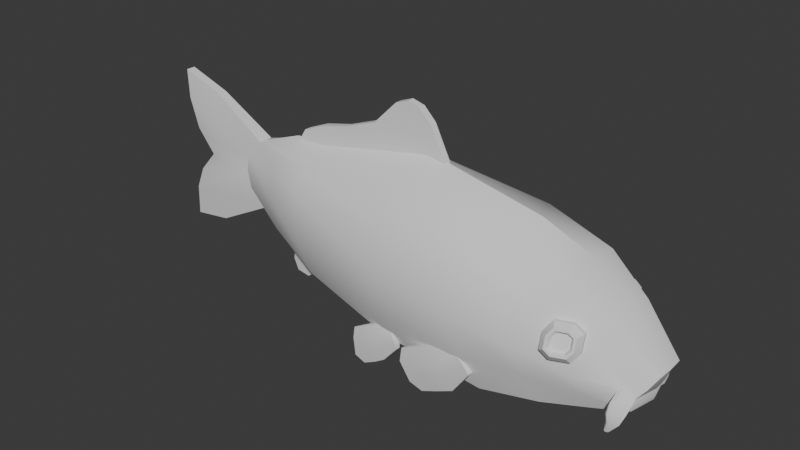 # Source: fish_v1.blend  (saved by Blender 5.0.118; exported with 4.5.12 LTS)
import bpy
from mathutils import Matrix  # noqa: F401  (used for matrix-valued properties, if any)

bpy.ops.wm.read_factory_settings(use_empty=True)
scene = bpy.context.scene
scene.name = 'Scene'

# ---- collections
col_collection = bpy.data.collections.new('Collection'); scene.collection.children.link(col_collection)

# ---- node groups
ng_smooth_by_angle = bpy.data.node_groups.new('Smooth by Angle', 'GeometryNodeTree')
_s = ng_smooth_by_angle.interface.new_socket(name='Mesh', in_out='OUTPUT', socket_type='NodeSocketGeometry')
_s = ng_smooth_by_angle.interface.new_socket(name='Mesh', in_out='INPUT', socket_type='NodeSocketGeometry')
_s = ng_smooth_by_angle.interface.new_socket(name='Angle', in_out='INPUT', socket_type='NodeSocketFloat')
_s.subtype = 'ANGLE'
_s.default_value = 0.5236
_s.min_value = 0.0
_s.max_value = 3.142
_s.description = 'Maximum face angle for smooth edges'
_s = ng_smooth_by_angle.interface.new_socket(name='Ignore Sharpness', in_out='INPUT', socket_type='NodeSocketBool')
_s.force_non_field = True
ng_smooth_by_angle.is_modifier = True
_N = ng_smooth_by_angle.nodes; _L = ng_smooth_by_angle.links
n0 = _N.new('GeometryNodeSetShadeSmooth'); n0.name = 'Set Shade Smooth'; n0.location = (120, -80)
n0.domain = 'EDGE'
n1 = _N.new('GeometryNodeSetShadeSmooth'); n1.name = 'Set Shade Smooth.001'; n1.location = (300, -80)
n2 = _N.new('NodeGroupOutput'); n2.name = 'Group Output'; n2.location = (480, -80)
n3 = _N.new('GeometryNodeInputMeshEdgeAngle'); n3.name = 'Edge Angle'; n3.location = (-440, -240)
n4 = _N.new('NodeGroupInput'); n4.name = 'Group Input'; n4.location = (-80, -80)
n5 = _N.new('GeometryNodeInputEdgeSmooth'); n5.name = 'Is Edge Smooth'; n5.location = (-260, -120)
n6 = _N.new('GeometryNodeInputShadeSmooth'); n6.name = 'Is Shade Smooth'; n6.location = (-440, -397)
n7 = _N.new('FunctionNodeCompare'); n7.name = 'Compare'; n7.location = (-260, -260)
n7.operation = 'LESS_EQUAL'
n7.inputs[6].default_value = (0.0, 0.0, 0.0, 0.0)
n7.inputs[7].default_value = (0.0, 0.0, 0.0, 0.0)
n8 = _N.new('FunctionNodeBooleanMath'); n8.name = 'Boolean Math.001'; n8.location = (-80, -260)
n9 = _N.new('NodeGroupInput'); n9.name = 'Group Input.001'; n9.location = (-440, -329)
n10 = _N.new('NodeGroupInput'); n10.name = 'Group Input.002'; n10.location = (-259, -189)
n11 = _N.new('FunctionNodeBooleanMath'); n11.name = 'Boolean Math'; n11.location = (-80, -149)
n11.operation = 'OR'
n12 = _N.new('FunctionNodeBooleanMath'); n12.name = 'Boolean Math.002'; n12.location = (-260, -380)
n12.operation = 'OR'
n13 = _N.new('NodeGroupInput'); n13.name = 'Group Input.003'; n13.location = (-440, -460)
_L.new(n3.outputs[0], n7.inputs[0])
_L.new(n1.outputs[0], n2.inputs[0])
_L.new(n9.outputs[1], n7.inputs[1])
_L.new(n7.outputs[0], n8.inputs[0])
_L.new(n4.outputs[0], n0.inputs[0])
_L.new(n0.outputs[0], n1.inputs[0])
_L.new(n8.outputs[0], n0.inputs[2])
_L.new(n10.outputs[2], n11.inputs[1])
_L.new(n5.outputs[0], n11.inputs[0])
_L.new(n11.outputs[0], n0.inputs[1])
_L.new(n13.outputs[2], n12.inputs[1])
_L.new(n6.outputs[0], n12.inputs[0])
_L.new(n12.outputs[0], n8.inputs[1])
n2.is_active_output = True

# ---- world
world_world = bpy.data.worlds.new('World'); scene.world = world_world
world_world.use_nodes = True; world_world.node_tree.nodes.clear()
_N = world_world.node_tree.nodes; _L = world_world.node_tree.links
n0 = _N.new('ShaderNodeOutputWorld'); n0.name = 'World Output'; n0.location = (200, 100)
n1 = _N.new('ShaderNodeBackground'); n1.name = 'Background'; n1.location = (-200, 100)
n1.inputs[0].default_value = (0.05088, 0.05088, 0.05088, 1.0)
_L.new(n1.outputs[0], n0.inputs[0])
n0.is_active_output = True
world_world.color = (0.05088, 0.05088, 0.05088)
world_world.sun_shadow_jitter_overblur = 0.0

# ---- meshes
me_cube_001 = bpy.data.meshes.new('Cube.001')
me_cube_001.from_pydata([(-1.545, -0.03091, -0.04452), (-1.552, -0.03091, 0.2454), (-1.424, -0.08788, -0.07946), (-1.387, -0.09597, 0.2673), (-1.184, -0.1381, -0.1788), (-1.216, -0.1118, 0.2605), (-0.7636, -0.1891, -0.2673), (-0.7763, -0.157, 0.3383), (-0.3144, -0.205, -0.2967), (-0.3137, -0.1836, 0.2756), (-1.638, -0.03091, 0.09729), (-1.42, -0.129, 0.08735), (-1.212, -0.1907, 0.07097), (-0.7432, -0.2848, 0.03003), (-0.3967, -0.2923, 0.002544), (-1.981, -0.01931, -0.2083), (-1.982, -0.01931, 0.4547), (-1.857, -0.01931, 0.1056), (-1.748, -0.04723, 0.1015), (-1.812, -0.01931, -0.1849), (-1.794, -0.01931, 0.3916), (-1.978, -0.01931, 0.3317), (-1.836, -0.03849, 0.2732), (-1.841, -0.03849, -0.0535), (-1.976, -0.01931, -0.07939), (0.2204, -0.1089, -0.197), (0.2881, -0.06273, -0.05848), (0.2236, -0.1074, -0.1353), (-0.1866, -0.2639, -0.02765), (-0.03274, -0.1419, 0.2127), (-0.09694, -0.1596, -0.2776), (0.04584, -0.203, -0.09071), (0.08182, -0.1197, -0.2409), (0.1363, -0.1002, 0.09942), (-1.552, 0.0, 0.2454), (-1.401, 0.0, -0.1088), (-1.545, 0.0, -0.04452), (-1.362, 0.0, 0.3152), (-1.169, 0.0, -0.2081), (-1.207, 0.0, 0.3272), (-0.6984, 0.0, -0.2966), (-0.7148, 0.0, 0.4255), (-0.2311, 0.0, -0.3261), (-0.2235, 0.0, 0.3248), (-1.978, 0.0, 0.3317), (-1.982, 0.0, 0.4547), (-1.976, 0.0, -0.07939), (-1.857, 0.0, 0.1056), (-1.812, 0.0, -0.1849), (-1.794, 0.0, 0.3916), (-1.981, 0.0, -0.2083), (0.2475, 0.0, -0.1538), (0.2444, 0.0, -0.197), (0.2906, 0.0, -0.05848), (-0.02159, 0.0, 0.2429), (0.08447, 0.0, -0.2702), (0.1424, 0.0, 0.1296), (-0.08818, 0.0, -0.3069), (-1.622, -0.0351, 0.1717), (-1.404, -0.1165, 0.1782), (-1.221, -0.1791, 0.18), (-0.7632, -0.256, 0.2091), (-0.3497, -0.2658, 0.154), (-1.759, -0.05151, 0.174), (-1.934, -0.02234, 0.2063), (0.2369, -0.1032, -0.1201), (-0.1084, -0.2068, 0.09367), (0.1932, -0.1258, -0.1052), (-1.935, 0.0, 0.2057), (0.2728, 0.0, -0.1081), (-1.423, -0.1124, 0.0031), (-1.203, -0.183, -0.05877), (-0.7558, -0.2558, -0.1242), (-0.3545, -0.2676, -0.1529), (-1.618, -0.03509, 0.02602), (-1.932, -0.02234, 0.0184), (-1.764, -0.05151, 0.02988), (0.213, -0.114, -0.1504), (-0.141, -0.2157, -0.154), (0.1694, -0.1305, -0.1389), (-1.934, 0.0, 0.01908), (0.2501, 0.0, -0.1757), (0.2592, -0.08831, -0.1068), (0.2235, -0.1089, -0.1538), (0.06489, -0.1652, -0.1673), (0.1761, -0.1349, -0.1214), (0.09285, -0.1554, 0.005343), (0.225, -0.1116, -0.1764), (0.1557, -0.1586, -0.2737), (0.1666, -0.1513, -0.2762), (0.17, -0.1533, -0.2791), (0.1547, -0.1556, -0.2705), (0.1605, -0.1605, -0.2766), (0.1632, -0.1491, -0.2741), (0.2044, -0.1317, -0.1833), (0.1959, -0.1463, -0.2043), (0.1843, -0.1508, -0.2368), (0.1948, -0.1526, -0.2347), (0.2076, -0.144, -0.1986), (0.217, -0.1279, -0.1672), (0.1883, -0.1556, -0.1384), (0.1839, -0.169, -0.188), (0.1826, -0.1696, -0.2309), (0.1679, -0.1691, -0.2325), (0.1661, -0.1735, -0.194), (0.1688, -0.1622, -0.1555), (0.2062, -0.1543, -0.2346), (0.2218, -0.1436, -0.1933), (0.2325, -0.1263, -0.152), (0.1599, -0.1539, -0.1716), (0.1577, -0.1656, -0.1995), (0.1614, -0.1641, -0.2307)], [], [(59, 58, 1, 3), (70, 71, 4, 2), (71, 72, 6, 4), (72, 73, 8, 6), (61, 62, 14, 13), (60, 61, 13, 12), (59, 60, 12, 11), (70, 74, 10, 11), (19, 15, 24, 23), (63, 64, 21, 22), (58, 63, 22, 1), (0, 19, 23), (22, 20, 1), (21, 16, 20, 22), (75, 17, 18, 76), (76, 18, 10, 74), (103, 102, 92, 88), (84, 87, 25, 32), (73, 78, 30, 8), (62, 66, 28, 14), (78, 84, 32, 30), (66, 86, 31, 28), (9, 7, 41, 43), (2, 4, 38, 35), (8, 30, 57, 42), (87, 83, 51, 81), (15, 19, 48, 50), (5, 3, 37, 39), (82, 26, 53, 69), (1, 20, 49, 34), (16, 21, 44, 45), (24, 15, 50, 46), (4, 6, 40, 38), (75, 24, 46, 80), (29, 9, 43, 54), (7, 5, 39, 41), (30, 32, 55, 57), (0, 2, 35, 36), (32, 25, 52, 55), (64, 17, 47, 68), (26, 33, 56, 53), (19, 0, 36, 48), (3, 1, 34, 37), (6, 8, 42, 40), (20, 16, 45, 49), (33, 29, 54, 56), (21, 64, 68, 44), (83, 82, 69, 51), (29, 33, 86, 66), (9, 29, 66, 62), (33, 26, 82, 86), (10, 18, 63, 58), (18, 17, 64, 63), (3, 5, 60, 59), (5, 7, 61, 60), (7, 9, 62, 61), (11, 10, 58, 59), (17, 75, 80, 47), (25, 87, 81, 52), (28, 31, 84, 78), (14, 28, 78, 73), (97, 96, 93, 89), (23, 76, 74, 0), (24, 75, 76, 23), (2, 0, 74, 70), (13, 14, 73, 72), (12, 13, 72, 71), (11, 12, 71, 70), (27, 65, 82, 83), (85, 79, 84, 31), (67, 85, 31, 86), (65, 67, 86, 82), (77, 27, 83, 87), (79, 77, 87, 84), (92, 90, 89, 88), (88, 89, 93, 91), (106, 97, 89, 90), (96, 111, 91, 93), (102, 106, 90, 92), (111, 103, 88, 91), (79, 85, 105, 109), (109, 105, 104, 110), (110, 104, 103, 111), (67, 65, 108, 100), (100, 108, 107, 101), (101, 107, 106, 102), (77, 79, 109, 94), (94, 109, 110, 95), (95, 110, 111, 96), (65, 27, 99, 108), (108, 99, 98, 107), (107, 98, 97, 106), (27, 77, 94, 99), (99, 94, 95, 98), (98, 95, 96, 97), (85, 67, 100, 105), (105, 100, 101, 104), (104, 101, 102, 103)])
me_cube_001.polygons.foreach_set('use_smooth', [True] * 98)
_uv = me_cube_001.uv_layers.new(name='UVMap')
_uv.uv.foreach_set('vector', [0.5625, 0.75, 0.5625, 1.0, 0.625, 1.0, 0.625, 0.75, 0.4375, 0.75, 0.4375, 0.75, 0.375, 0.75, 0.375, 0.75, 0.4375, 0.75, 0.4375, 0.75, 0.375, 0.75, 0.375, 0.75, 0.4375, 0.75, 0.4375, 0.75, 0.375, 0.75, 0.375, 0.75, 0.5625, 0.75, 0.5625, 0.75, 0.5, 0.75, 0.5, 0.75, 0.5625, 0.75, 0.5625, 0.75, 0.5, 0.75, 0.5, 0.75, 0.5625, 0.75, 0.5625, 0.75, 0.5, 0.75, 0.5, 0.75, 0.4375, 0.75, 0.4375, 1.0, 0.5, 1.0, 0.5, 0.75, 0.375, 1.0, 0.375, 1.0, 0.4375, 1.0, 0.4375, 1.0, 0.5312, 1.0, 0.5312, 1.0, 0.5625, 1.0, 0.5625, 1.0, 0.5625, 1.0, 0.5312, 1.0, 0.5625, 1.0, 0.625, 1.0, 0.375, 1.0, 0.375, 1.0, 0.4375, 1.0, 0.5625, 1.0, 0.625, 1.0, 0.625, 1.0, 0.5625, 1.0, 0.625, 1.0, 0.625, 1.0, 0.5625, 1.0, 0.4688, 1.0, 0.5, 1.0, 0.5, 1.0, 0.4688, 1.0, 0.4688, 1.0, 0.5, 1.0, 0.5, 1.0, 0.4375, 1.0, 0.5194, 0.75, 0.5326, 0.75, 0.5326, 0.75, 0.5194, 0.75, 0.4375, 0.75, 0.4375, 0.75, 0.375, 0.75, 0.375, 0.75, 0.4375, 0.75, 0.4375, 0.75, 0.375, 0.75, 0.375, 0.75, 0.5625, 0.75, 0.5625, 0.75, 0.5, 0.75, 0.5, 0.75, 0.4375, 0.75, 0.4375, 0.75, 0.375, 0.75, 0.375, 0.75, 0.5625, 0.75, 0.5625, 0.75, 0.5, 0.75, 0.5, 0.75, 0.625, 0.75, 0.625, 0.75, 0.625, 0.75, 0.625, 0.75, 0.375, 0.75, 0.375, 0.75, 0.375, 0.75, 0.375, 0.75, 0.375, 0.75, 0.375, 0.75, 0.375, 0.75, 0.375, 0.75, 0.4375, 0.75, 0.5, 0.75, 0.5, 0.75, 0.4375, 0.75, 0.375, 1.0, 0.375, 1.0, 0.375, 1.0, 0.375, 1.0, 0.625, 0.75, 0.625, 0.75, 0.625, 0.75, 0.625, 0.75, 0.5625, 0.75, 0.625, 0.75, 0.625, 0.75, 0.5625, 0.75, 0.625, 1.0, 0.625, 1.0, 0.625, 1.0, 0.625, 1.0, 0.625, 1.0, 0.5625, 1.0, 0.5625, 1.0, 0.625, 1.0, 0.4375, 1.0, 0.375, 1.0, 0.375, 1.0, 0.4375, 1.0, 0.375, 0.75, 0.375, 0.75, 0.375, 0.75, 0.375, 0.75, 0.4688, 1.0, 0.4375, 1.0, 0.4375, 1.0, 0.4688, 1.0, 0.625, 0.75, 0.625, 0.75, 0.625, 0.75, 0.625, 0.75, 0.625, 0.75, 0.625, 0.75, 0.625, 0.75, 0.625, 0.75, 0.375, 0.75, 0.375, 0.75, 0.375, 0.75, 0.375, 0.75, 0.375, 1.0, 0.375, 0.75, 0.375, 0.75, 0.375, 1.0, 0.375, 0.75, 0.375, 0.75, 0.375, 0.75, 0.375, 0.75, 0.5312, 1.0, 0.5, 1.0, 0.5, 1.0, 0.5312, 1.0, 0.625, 0.75, 0.625, 0.75, 0.625, 0.75, 0.625, 0.75, 0.375, 1.0, 0.375, 1.0, 0.375, 1.0, 0.375, 1.0, 0.625, 0.75, 0.625, 1.0, 0.625, 1.0, 0.625, 0.75, 0.375, 0.75, 0.375, 0.75, 0.375, 0.75, 0.375, 0.75, 0.625, 1.0, 0.625, 1.0, 0.625, 1.0, 0.625, 1.0, 0.625, 0.75, 0.625, 0.75, 0.625, 0.75, 0.625, 0.75, 0.5625, 1.0, 0.5312, 1.0, 0.5312, 1.0, 0.5625, 1.0, 0.5, 0.75, 0.5625, 0.75, 0.5625, 0.75, 0.5, 0.75, 0.625, 0.75, 0.625, 0.75, 0.5625, 0.75, 0.5625, 0.75, 0.625, 0.75, 0.625, 0.75, 0.5625, 0.75, 0.5625, 0.75, 0.625, 0.75, 0.625, 0.75, 0.5625, 0.75, 0.5625, 0.75, 0.5, 1.0, 0.5, 1.0, 0.5312, 1.0, 0.5625, 1.0, 0.5, 1.0, 0.5, 1.0, 0.5312, 1.0, 0.5312, 1.0, 0.625, 0.75, 0.625, 0.75, 0.5625, 0.75, 0.5625, 0.75, 0.625, 0.75, 0.625, 0.75, 0.5625, 0.75, 0.5625, 0.75, 0.625, 0.75, 0.625, 0.75, 0.5625, 0.75, 0.5625, 0.75, 0.5, 0.75, 0.5, 1.0, 0.5625, 1.0, 0.5625, 0.75, 0.5, 1.0, 0.4688, 1.0, 0.4688, 1.0, 0.5, 1.0, 0.375, 0.75, 0.4375, 0.75, 0.4375, 0.75, 0.375, 0.75, 0.5, 0.75, 0.5, 0.75, 0.4375, 0.75, 0.4375, 0.75, 0.5, 0.75, 0.5, 0.75, 0.4375, 0.75, 0.4375, 0.75, 0.5271, 0.75, 0.4973, 0.75, 0.4973, 0.75, 0.5271, 0.75, 0.4375, 1.0, 0.4688, 1.0, 0.4375, 1.0, 0.375, 1.0, 0.4375, 1.0, 0.4688, 1.0, 0.4688, 1.0, 0.4375, 1.0, 0.375, 0.75, 0.375, 1.0, 0.4375, 1.0, 0.4375, 0.75, 0.5, 0.75, 0.5, 0.75, 0.4375, 0.75, 0.4375, 0.75, 0.5, 0.75, 0.5, 0.75, 0.4375, 0.75, 0.4375, 0.75, 0.5, 0.75, 0.5, 0.75, 0.4375, 0.75, 0.4375, 0.75, 0.5271, 0.75, 0.5441, 0.75, 0.5625, 0.75, 0.5, 0.75, 0.5194, 0.75, 0.4839, 0.75, 0.4375, 0.75, 0.5, 0.75, 0.5326, 0.75, 0.5194, 0.75, 0.5, 0.75, 0.5625, 0.75, 0.5441, 0.75, 0.5326, 0.75, 0.5625, 0.75, 0.5625, 0.75, 0.4973, 0.75, 0.5271, 0.75, 0.5, 0.75, 0.4375, 0.75, 0.4839, 0.75, 0.4973, 0.75, 0.4375, 0.75, 0.4375, 0.75, 0.5326, 0.75, 0.5441, 0.75, 0.5271, 0.75, 0.5194, 0.75, 0.5194, 0.75, 0.5271, 0.75, 0.4973, 0.75, 0.4839, 0.75, 0.5441, 0.75, 0.5271, 0.75, 0.5271, 0.75, 0.5441, 0.75, 0.4973, 0.75, 0.4839, 0.75, 0.4839, 0.75, 0.4973, 0.75, 0.5326, 0.75, 0.5441, 0.75, 0.5441, 0.75, 0.5326, 0.75, 0.4839, 0.75, 0.5194, 0.75, 0.5194, 0.75, 0.4839, 0.75, 0.4839, 0.75, 0.5194, 0.75, 0.5194, 0.75, 0.4839, 0.75, 0.4839, 0.75, 0.5194, 0.75, 0.5194, 0.75, 0.4839, 0.75, 0.4839, 0.75, 0.5194, 0.75, 0.5194, 0.75, 0.4839, 0.75, 0.5326, 0.75, 0.5441, 0.75, 0.5441, 0.75, 0.5326, 0.75, 0.5326, 0.75, 0.5441, 0.75, 0.5441, 0.75, 0.5326, 0.75, 0.5326, 0.75, 0.5441, 0.75, 0.5441, 0.75, 0.5326, 0.75, 0.4973, 0.75, 0.4839, 0.75, 0.4839, 0.75, 0.4973, 0.75, 0.4973, 0.75, 0.4839, 0.75, 0.4839, 0.75, 0.4973, 0.75, 0.4973, 0.75, 0.4839, 0.75, 0.4839, 0.75, 0.4973, 0.75, 0.5441, 0.75, 0.5271, 0.75, 0.5271, 0.75, 0.5441, 0.75, 0.5441, 0.75, 0.5271, 0.75, 0.5271, 0.75, 0.5441, 0.75, 0.5441, 0.75, 0.5271, 0.75, 0.5271, 0.75, 0.5441, 0.75, 0.5271, 0.75, 0.4973, 0.75, 0.4973, 0.75, 0.5271, 0.75, 0.5271, 0.75, 0.4973, 0.75, 0.4973, 0.75, 0.5271, 0.75, 0.5271, 0.75, 0.4973, 0.75, 0.4973, 0.75, 0.5271, 0.75, 0.5194, 0.75, 0.5326, 0.75, 0.5326, 0.75, 0.5194, 0.75, 0.5194, 0.75, 0.5326, 0.75, 0.5326, 0.75, 0.5194, 0.75, 0.5194, 0.75, 0.5326, 0.75, 0.5326, 0.75, 0.5194, 0.75])
me_cube_001.update()
me_cube_002 = bpy.data.meshes.new('Cube.002')
me_cube_002.from_pydata([(-1.309, -0.01489, 0.3592), (-0.9516, -0.01489, 0.4822), (-0.6956, -0.01489, 0.5374), (-0.6002, -0.01489, 0.3466), (-1.375, -0.01489, 0.2527), (-1.032, -0.01489, 0.2943), (-1.032, 0.0, 0.2943), (-1.375, 0.0, 0.2527), (-0.6002, 0.0, 0.3466), (-0.6956, 0.0, 0.5374), (-0.9516, 0.0, 0.4822), (-1.309, 0.0, 0.3592), (-0.8513, -0.01489, 0.5816), (-0.7467, -0.01489, 0.5883), (-0.7982, -0.01489, 0.6012), (-0.7878, -0.01489, 0.3239), (-0.8949, -0.01489, 0.3109), (-0.8413, -0.01489, 0.3174), (-0.8952, 0.0, 0.3109), (-0.7878, 0.0, 0.3239), (-0.8415, 0.0, 0.3174), (-0.7468, 0.0, 0.5884), (-0.8509, 0.0, 0.5819), (-0.7981, 0.0, 0.6013), (-1.216, -0.01489, 0.3986), (-1.093, -0.01489, 0.4277), (-1.282, -0.01489, 0.264), (-1.165, -0.01489, 0.2782), (-1.281, 0.0, 0.264), (-1.165, 0.0, 0.2782), (-1.216, 0.0, 0.3986), (-1.093, 0.0, 0.4277)], [], [(0, 4, 7, 11), (16, 12, 14, 17), (17, 14, 13, 15), (12, 22, 23, 14), (14, 23, 21, 13), (18, 16, 17, 20), (20, 17, 15, 19), (12, 1, 10, 22), (13, 2, 3, 15), (1, 12, 16, 5), (2, 13, 21, 9), (15, 3, 8, 19), (5, 16, 18, 6), (24, 30, 31, 25), (27, 5, 6, 29), (25, 1, 5, 27), (27, 29, 28, 26), (25, 27, 26, 24), (0, 24, 26, 4), (24, 0, 11, 30), (4, 26, 28, 7), (1, 25, 31, 10), (3, 2, 9, 8)])
me_cube_002.polygons.foreach_set('use_smooth', [True] * 23)
_uv = me_cube_002.uv_layers.new(name='UVMap')
_uv.uv.foreach_set('vector', [0.0, 0.0, 0.0, 0.0, 0.0, 0.0, 0.0, 0.0, 0.0, 0.0, 0.0, 0.0, 0.0, 0.0, 0.0, 0.0, 0.0, 0.0, 0.0, 0.0, 0.0, 0.0, 0.0, 0.0, 0.0, 0.0, 0.0, 0.0, 0.0, 0.0, 0.0, 0.0, 0.0, 0.0, 0.0, 0.0, 0.0, 0.0, 0.0, 0.0, 0.0, 0.0, 0.0, 0.0, 0.0, 0.0, 0.0, 0.0, 0.0, 0.0, 0.0, 0.0, 0.0, 0.0, 0.0, 0.0, 0.0, 0.0, 0.0, 0.0, 0.0, 0.0, 0.0, 0.0, 0.0, 0.0, 0.0, 0.0, 0.0, 0.0, 0.0, 0.0, 0.0, 0.0, 0.0, 0.0, 0.0, 0.0, 0.0, 0.0, 0.0, 0.0, 0.0, 0.0, 0.0, 0.0, 0.0, 0.0, 0.0, 0.0, 0.0, 0.0, 0.0, 0.0, 0.0, 0.0, 0.0, 0.0, 0.0, 0.0, 0.0, 0.0, 0.0, 0.0, 0.0, 0.0, 0.0, 0.0, 0.0, 0.0, 0.0, 0.0, 0.0, 0.0, 0.0, 0.0, 0.0, 0.0, 0.0, 0.0, 0.0, 0.0, 0.0, 0.0, 0.0, 0.0, 0.0, 0.0, 0.0, 0.0, 0.0, 0.0, 0.0, 0.0, 0.0, 0.0, 0.0, 0.0, 0.0, 0.0, 0.0, 0.0, 0.0, 0.0, 0.0, 0.0, 0.0, 0.0, 0.0, 0.0, 0.0, 0.0, 0.0, 0.0, 0.0, 0.0, 0.0, 0.0, 0.0, 0.0, 0.0, 0.0, 0.0, 0.0, 0.0, 0.0, 0.0, 0.0, 0.0, 0.0, 0.0, 0.0, 0.0, 0.0, 0.0, 0.0, 0.0, 0.0, 0.0, 0.0, 0.0, 0.0, 0.0, 0.0])
me_cube_002.update()
me_cube_003 = bpy.data.meshes.new('Cube.003')
me_cube_003.from_pydata([(-0.4619, -0.251, -0.1516), (-0.3925, -0.251, -0.1465), (-0.6345, -0.2454, -0.2435), (-0.3244, -0.2592, -0.2181), (-0.3966, -0.251, -0.3206), (-0.5376, -0.2468, -0.387), (-0.4619, -0.2307, -0.1516), (-0.3925, -0.2307, -0.1465), (-0.6345, -0.2363, -0.2435), (-0.3244, -0.2226, -0.2181), (-0.3966, -0.2307, -0.3206), (-0.5376, -0.2349, -0.387), (-0.5482, -0.251, -0.1975), (-0.4671, -0.251, -0.3538), (-0.5482, -0.2307, -0.1975), (-0.4671, -0.2307, -0.3538), (-0.6382, -0.2505, -0.2984), (-0.5911, -0.2505, -0.3677), (-0.3687, -0.2638, -0.1558), (-0.3379, -0.2678, -0.1851), (-0.4274, -0.2694, -0.2532), (-0.443, -0.269, -0.2123), (-0.3379, -0.2226, -0.1851), (-0.3687, -0.2265, -0.1558), (-0.5911, -0.2312, -0.3677), (-0.6382, -0.2312, -0.2985), (-0.443, -0.228, -0.2122), (-0.4273, -0.2277, -0.2534), (-0.5134, -0.2635, -0.3009), (-0.5331, -0.2633, -0.2624), (-0.5331, -0.2307, -0.2622), (-0.5133, -0.2306, -0.3011)], [], [(13, 4, 10, 15), (1, 0, 6, 7), (4, 3, 9, 10), (12, 2, 8, 14), (0, 12, 14, 6), (5, 13, 15, 11), (21, 18, 19, 20), (29, 21, 20, 28), (27, 22, 23, 26), (31, 27, 26, 30), (18, 23, 22, 19), (17, 24, 25, 16), (16, 29, 28, 17), (24, 31, 30, 25), (17, 5, 11, 24), (12, 29, 16, 2), (2, 16, 25, 8), (28, 13, 5, 17), (3, 19, 22, 9), (19, 3, 4, 20), (18, 1, 7, 23), (1, 18, 21, 0), (20, 4, 13, 28), (0, 21, 29, 12), (7, 6, 26, 23), (22, 27, 10, 9), (14, 8, 25, 30), (31, 24, 11, 15), (27, 31, 15, 10), (6, 14, 30, 26)])
me_cube_003.polygons.foreach_set('use_smooth', [True] * 30)
_uv = me_cube_003.uv_layers.new(name='UVMap')
_uv.uv.foreach_set('vector', [0.0, 0.0, 0.0, 0.0, 0.0, 0.0, 0.0, 0.0, 0.0, 0.0, 0.0, 0.0, 0.0, 0.0, 0.0, 0.0, 0.0, 0.0, 0.0, 0.0, 0.0, 0.0, 0.0, 0.0, 0.0, 0.0, 0.0, 0.0, 0.0, 0.0, 0.0, 0.0, 0.0, 0.0, 0.0, 0.0, 0.0, 0.0, 0.0, 0.0, 0.0, 0.0, 0.0, 0.0, 0.0, 0.0, 0.0, 0.0, 0.0, 0.0, 0.0, 0.0, 0.0, 0.0, 0.0, 0.0, 0.0, 0.0, 0.0, 0.0, 0.0, 0.0, 0.0, 0.0, 0.0, 0.0, 0.0, 0.0, 0.0, 0.0, 0.0, 0.0, 0.0, 0.0, 0.0, 0.0, 0.0, 0.0, 0.0, 0.0, 0.0, 0.0, 0.0, 0.0, 0.0, 0.0, 0.0, 0.0, 0.0, 0.0, 0.0, 0.0, 0.0, 0.0, 0.0, 0.0, 0.0, 0.0, 0.0, 0.0, 0.0, 0.0, 0.0, 0.0, 0.0, 0.0, 0.0, 0.0, 0.0, 0.0, 0.0, 0.0, 0.0, 0.0, 0.0, 0.0, 0.0, 0.0, 0.0, 0.0, 0.0, 0.0, 0.0, 0.0, 0.0, 0.0, 0.0, 0.0, 0.0, 0.0, 0.0, 0.0, 0.0, 0.0, 0.0, 0.0, 0.0, 0.0, 0.0, 0.0, 0.0, 0.0, 0.0, 0.0, 0.0, 0.0, 0.0, 0.0, 0.0, 0.0, 0.0, 0.0, 0.0, 0.0, 0.0, 0.0, 0.0, 0.0, 0.0, 0.0, 0.0, 0.0, 0.0, 0.0, 0.0, 0.0, 0.0, 0.0, 0.0, 0.0, 0.0, 0.0, 0.0, 0.0, 0.0, 0.0, 0.0, 0.0, 0.0, 0.0, 0.0, 0.0, 0.0, 0.0, 0.0, 0.0, 0.0, 0.0, 0.0, 0.0, 0.0, 0.0, 0.0, 0.0, 0.0, 0.0, 0.0, 0.0, 0.0, 0.0, 0.0, 0.0, 0.0, 0.0, 0.0, 0.0, 0.0, 0.0, 0.0, 0.0, 0.0, 0.0, 0.0, 0.0, 0.0, 0.0, 0.0, 0.0, 0.0, 0.0, 0.0, 0.0, 0.0, 0.0, 0.0, 0.0, 0.0, 0.0, 0.0, 0.0, 0.0, 0.0, 0.0, 0.0, 0.0, 0.0, 0.0, 0.0, 0.0, 0.0])
me_cube_003.update()
me_cube_004 = bpy.data.meshes.new('Cube.004')
me_cube_004.from_pydata([(-1.425, -0.01614, -0.05074), (-1.169, -0.01614, -0.153), (-1.425, 0.0, -0.05074), (-1.169, 0.0, -0.153), (-1.402, -0.01614, -0.239), (-1.325, -0.01614, -0.2952), (-1.402, 0.0, -0.239), (-1.325, 0.0, -0.2952), (-1.297, -0.01614, -0.1019), (-1.297, 0.0, -0.1019), (-1.381, -0.01614, -0.2856), (-1.381, 0.0, -0.2856), (-1.282, 0.0, -0.2674), (-1.242, 0.0, -0.2344), (-1.282, -0.01614, -0.2674), (-1.242, -0.01614, -0.2345), (-1.402, -0.01614, -0.1256), (-1.396, -0.01614, -0.1886), (-1.402, 0.0, -0.1259), (-1.396, 0.0, -0.1886), (-1.319, -0.02613, -0.1823), (-1.34, -0.02613, -0.2273)], [], [(8, 9, 3, 1), (10, 5, 7, 11), (4, 10, 11, 6), (0, 2, 9, 8), (17, 19, 18, 16), (21, 17, 16, 20), (12, 14, 15, 13), (14, 21, 20, 15), (14, 12, 7, 5), (1, 3, 13, 15), (21, 14, 5, 10), (8, 1, 15, 20), (0, 8, 20, 16), (19, 17, 4, 6), (2, 0, 16, 18), (17, 21, 10, 4)])
me_cube_004.polygons.foreach_set('use_smooth', [True] * 16)
_uv = me_cube_004.uv_layers.new(name='UVMap')
_uv.uv.foreach_set('vector', [0.375, 0.75, 0.375, 0.75, 0.375, 0.75, 0.375, 0.75, 0.375, 0.75, 0.375, 0.75, 0.375, 0.75, 0.375, 0.75, 0.375, 0.75, 0.375, 0.75, 0.375, 0.75, 0.375, 0.75, 0.375, 0.75, 0.375, 0.75, 0.375, 0.75, 0.375, 0.75, 0.375, 0.75, 0.375, 0.75, 0.375, 0.75, 0.375, 0.75, 0.375, 0.75, 0.375, 0.75, 0.375, 0.75, 0.375, 0.75, 0.375, 0.75, 0.375, 0.75, 0.375, 0.75, 0.375, 0.75, 0.375, 0.75, 0.375, 0.75, 0.375, 0.75, 0.375, 0.75, 0.375, 0.75, 0.375, 0.75, 0.375, 0.75, 0.375, 0.75, 0.375, 0.75, 0.375, 0.75, 0.375, 0.75, 0.375, 0.75, 0.375, 0.75, 0.375, 0.75, 0.375, 0.75, 0.375, 0.75, 0.375, 0.75, 0.375, 0.75, 0.375, 0.75, 0.375, 0.75, 0.375, 0.75, 0.375, 0.75, 0.375, 0.75, 0.375, 0.75, 0.375, 0.75, 0.375, 0.75, 0.375, 0.75, 0.375, 0.75, 0.375, 0.75, 0.375, 0.75, 0.375, 0.75, 0.375, 0.75, 0.375, 0.75, 0.375, 0.75, 0.375, 0.75, 0.375, 0.75])
me_cube_004.update()
me_cube_006 = bpy.data.meshes.new('Cube.006')
me_cube_006.from_pydata([(-0.4421, -0.2098, -0.2138), (-0.3968, -0.2098, -0.2202), (-0.5782, -0.2061, -0.2796), (-0.3679, -0.2151, -0.2909), (-0.4282, -0.2098, -0.3609), (-0.5296, -0.207, -0.4199), (-0.4421, -0.1964, -0.2138), (-0.3968, -0.1964, -0.2202), (-0.5782, -0.2001, -0.2796), (-0.3679, -0.1911, -0.2909), (-0.4282, -0.1964, -0.3609), (-0.5296, -0.1992, -0.4199), (-0.5065, -0.2098, -0.2392), (-0.4723, -0.2098, -0.3894), (-0.5065, -0.1964, -0.2392), (-0.4723, -0.1964, -0.3894), (-0.582, -0.2094, -0.3271), (-0.5732, -0.2094, -0.4003), (-0.3836, -0.2182, -0.2316), (-0.3698, -0.2208, -0.261), (-0.4472, -0.2219, -0.3184), (-0.4525, -0.2216, -0.2573), (-0.3698, -0.1911, -0.261), (-0.3836, -0.1937, -0.2316), (-0.5732, -0.1968, -0.4003), (-0.582, -0.1968, -0.3272), (-0.4525, -0.1947, -0.2572), (-0.4472, -0.1945, -0.3186), (-0.5113, -0.218, -0.3511), (-0.5278, -0.2179, -0.3019), (-0.5278, -0.1965, -0.3017), (-0.5113, -0.1964, -0.3512)], [], [(13, 4, 10, 15), (1, 0, 6, 7), (4, 3, 9, 10), (12, 2, 8, 14), (0, 12, 14, 6), (5, 13, 15, 11), (21, 18, 19, 20), (29, 21, 20, 28), (27, 22, 23, 26), (31, 27, 26, 30), (18, 23, 22, 19), (17, 24, 25, 16), (16, 29, 28, 17), (24, 31, 30, 25), (17, 5, 11, 24), (12, 29, 16, 2), (2, 16, 25, 8), (28, 13, 5, 17), (3, 19, 22, 9), (19, 3, 4, 20), (18, 1, 7, 23), (1, 18, 21, 0), (20, 4, 13, 28), (0, 21, 29, 12), (7, 6, 26, 23), (22, 27, 10, 9), (14, 8, 25, 30), (31, 24, 11, 15), (27, 31, 15, 10), (6, 14, 30, 26)])
me_cube_006.polygons.foreach_set('use_smooth', [True] * 30)
_uv = me_cube_006.uv_layers.new(name='UVMap')
_uv.uv.foreach_set('vector', [0.0, 0.0, 0.0, 0.0, 0.0, 0.0, 0.0, 0.0, 0.0, 0.0, 0.0, 0.0, 0.0, 0.0, 0.0, 0.0, 0.0, 0.0, 0.0, 0.0, 0.0, 0.0, 0.0, 0.0, 0.0, 0.0, 0.0, 0.0, 0.0, 0.0, 0.0, 0.0, 0.0, 0.0, 0.0, 0.0, 0.0, 0.0, 0.0, 0.0, 0.0, 0.0, 0.0, 0.0, 0.0, 0.0, 0.0, 0.0, 0.0, 0.0, 0.0, 0.0, 0.0, 0.0, 0.0, 0.0, 0.0, 0.0, 0.0, 0.0, 0.0, 0.0, 0.0, 0.0, 0.0, 0.0, 0.0, 0.0, 0.0, 0.0, 0.0, 0.0, 0.0, 0.0, 0.0, 0.0, 0.0, 0.0, 0.0, 0.0, 0.0, 0.0, 0.0, 0.0, 0.0, 0.0, 0.0, 0.0, 0.0, 0.0, 0.0, 0.0, 0.0, 0.0, 0.0, 0.0, 0.0, 0.0, 0.0, 0.0, 0.0, 0.0, 0.0, 0.0, 0.0, 0.0, 0.0, 0.0, 0.0, 0.0, 0.0, 0.0, 0.0, 0.0, 0.0, 0.0, 0.0, 0.0, 0.0, 0.0, 0.0, 0.0, 0.0, 0.0, 0.0, 0.0, 0.0, 0.0, 0.0, 0.0, 0.0, 0.0, 0.0, 0.0, 0.0, 0.0, 0.0, 0.0, 0.0, 0.0, 0.0, 0.0, 0.0, 0.0, 0.0, 0.0, 0.0, 0.0, 0.0, 0.0, 0.0, 0.0, 0.0, 0.0, 0.0, 0.0, 0.0, 0.0, 0.0, 0.0, 0.0, 0.0, 0.0, 0.0, 0.0, 0.0, 0.0, 0.0, 0.0, 0.0, 0.0, 0.0, 0.0, 0.0, 0.0, 0.0, 0.0, 0.0, 0.0, 0.0, 0.0, 0.0, 0.0, 0.0, 0.0, 0.0, 0.0, 0.0, 0.0, 0.0, 0.0, 0.0, 0.0, 0.0, 0.0, 0.0, 0.0, 0.0, 0.0, 0.0, 0.0, 0.0, 0.0, 0.0, 0.0, 0.0, 0.0, 0.0, 0.0, 0.0, 0.0, 0.0, 0.0, 0.0, 0.0, 0.0, 0.0, 0.0, 0.0, 0.0, 0.0, 0.0, 0.0, 0.0, 0.0, 0.0, 0.0, 0.0, 0.0, 0.0, 0.0, 0.0, 0.0, 0.0, 0.0, 0.0, 0.0, 0.0, 0.0, 0.0])
me_cube_006.update()
me_cube_008 = bpy.data.meshes.new('Cube.008')
me_cube_008.from_pydata([(0.03948, -0.2106, -0.0359), (0.06603, -0.1922, 0.0009499), (-0.02886, -0.2356, -0.03712), (-0.06423, -0.2405, -0.01064), (-0.03027, -0.2506, 0.01149), (-0.0116, -0.2477, -0.001556), (0.04616, -0.2215, 0.02007), (0.0316, -0.2317, -0.0008302), (-0.01553, -0.2273, 0.07404), (-0.03032, -0.2388, 0.05085), (0.02634, -0.2146, 0.07472), (0.04622, -0.2118, 0.06121), (-0.03722, -0.2017, 0.09247), (-0.06423, -0.2219, 0.05204), (0.02903, -0.1813, 0.09346), (0.06603, -0.1764, 0.06653), (-0.04004, -0.2548, 0.007957), (-0.04004, -0.2411, 0.05414), (-0.02015, -0.2262, 0.08392), (0.02867, -0.2111, 0.08466), (0.05593, -0.2076, 0.06481), (0.05593, -0.2192, 0.0165), (0.03637, -0.2328, -0.01065), (-0.01399, -0.2512, -0.01155), (-0.02652, -0.2337, 0.01071), (-0.02656, -0.2242, 0.04239), (-0.01465, -0.215, 0.06106), (0.01906, -0.2047, 0.06161), (0.03506, -0.2025, 0.05073), (0.03502, -0.2103, 0.01762), (0.0233, -0.2185, 0.0007877), (-0.01148, -0.2314, 0.0002037), (0.00696, -0.115, 0.07569), (0.04396, -0.1101, 0.04875), (-0.05929, -0.1354, 0.07469), (-0.0863, -0.1556, 0.03426), (-0.0863, -0.1742, -0.02842), (0.04396, -0.1259, -0.01682), (0.01741, -0.1443, -0.05368), (-0.05094, -0.1693, -0.05489)], [], [(15, 1, 37, 33), (10, 8, 26, 27), (16, 17, 13, 3), (23, 16, 3, 2), (21, 22, 0, 1), (19, 20, 15, 14), (17, 18, 12, 13), (22, 23, 2, 0), (20, 21, 1, 15), (18, 19, 14, 12), (4, 9, 17, 16), (9, 8, 18, 17), (8, 10, 19, 18), (10, 11, 20, 19), (11, 6, 21, 20), (6, 7, 22, 21), (7, 5, 23, 22), (5, 4, 16, 23), (25, 24, 31, 30, 29, 28, 27, 26), (9, 4, 24, 25), (4, 5, 31, 24), (7, 6, 29, 30), (11, 10, 27, 28), (8, 9, 25, 26), (5, 7, 30, 31), (6, 11, 28, 29), (12, 14, 32, 34), (2, 3, 36, 39), (1, 0, 38, 37), (13, 12, 34, 35), (14, 15, 33, 32), (0, 2, 39, 38), (3, 13, 35, 36)])
me_cube_008.polygons.foreach_set('use_smooth', [True] * 33)
_uv = me_cube_008.uv_layers.new(name='UVMap')
_uv.uv.foreach_set('vector', [0.5492, 0.75, 0.5176, 0.75, 0.5176, 0.75, 0.5492, 0.75, 0.556, 0.75, 0.556, 0.75, 0.556, 0.75, 0.556, 0.75, 0.5131, 0.75, 0.5432, 0.75, 0.5432, 0.75, 0.5131, 0.75, 0.5, 0.75, 0.5131, 0.75, 0.5131, 0.75, 0.5, 0.75, 0.5176, 0.75, 0.5, 0.75, 0.5, 0.75, 0.5176, 0.75, 0.5625, 0.75, 0.5492, 0.75, 0.5492, 0.75, 0.5625, 0.75, 0.5432, 0.75, 0.5625, 0.75, 0.5625, 0.75, 0.5432, 0.75, 0.5, 0.75, 0.5, 0.75, 0.5, 0.75, 0.5, 0.75, 0.5492, 0.75, 0.5176, 0.75, 0.5176, 0.75, 0.5492, 0.75, 0.5625, 0.75, 0.5625, 0.75, 0.5625, 0.75, 0.5625, 0.75, 0.5152, 0.75, 0.541, 0.75, 0.5432, 0.75, 0.5131, 0.75, 0.541, 0.75, 0.556, 0.75, 0.5625, 0.75, 0.5432, 0.75, 0.556, 0.75, 0.556, 0.75, 0.5625, 0.75, 0.5625, 0.75, 0.556, 0.75, 0.5469, 0.75, 0.5492, 0.75, 0.5625, 0.75, 0.5469, 0.75, 0.52, 0.75, 0.5176, 0.75, 0.5492, 0.75, 0.52, 0.75, 0.5065, 0.75, 0.5, 0.75, 0.5176, 0.75, 0.5065, 0.75, 0.5065, 0.75, 0.5, 0.75, 0.5, 0.75, 0.5065, 0.75, 0.5152, 0.75, 0.5131, 0.75, 0.5, 0.75, 0.541, 0.75, 0.5152, 0.75, 0.5065, 0.75, 0.5065, 0.75, 0.52, 0.75, 0.5469, 0.75, 0.556, 0.75, 0.556, 0.75, 0.541, 0.75, 0.5152, 0.75, 0.5152, 0.75, 0.541, 0.75, 0.5152, 0.75, 0.5065, 0.75, 0.5065, 0.75, 0.5152, 0.75, 0.5065, 0.75, 0.52, 0.75, 0.52, 0.75, 0.5065, 0.75, 0.5469, 0.75, 0.556, 0.75, 0.556, 0.75, 0.5469, 0.75, 0.556, 0.75, 0.541, 0.75, 0.541, 0.75, 0.556, 0.75, 0.5065, 0.75, 0.5065, 0.75, 0.5065, 0.75, 0.5065, 0.75, 0.52, 0.75, 0.5469, 0.75, 0.5469, 0.75, 0.52, 0.75, 0.5625, 0.75, 0.5625, 0.75, 0.5625, 0.75, 0.5625, 0.75, 0.5, 0.75, 0.5131, 0.75, 0.5131, 0.75, 0.5, 0.75, 0.5176, 0.75, 0.5, 0.75, 0.5, 0.75, 0.5176, 0.75, 0.5432, 0.75, 0.5625, 0.75, 0.5625, 0.75, 0.5432, 0.75, 0.5625, 0.75, 0.5492, 0.75, 0.5492, 0.75, 0.5625, 0.75, 0.5, 0.75, 0.5, 0.75, 0.5, 0.75, 0.5, 0.75, 0.5131, 0.75, 0.5432, 0.75, 0.5432, 0.75, 0.5131, 0.75])
me_cube_008.update()

# ---- objects
ob_empty = bpy.data.objects.new('Empty', None)
ob_empty_001 = bpy.data.objects.new('Empty.001', None)
ob_empty_002 = bpy.data.objects.new('Empty.002', None)
ob_cube = bpy.data.objects.new('Cube', me_cube_001)
ob_cube_001 = bpy.data.objects.new('Cube.001', me_cube_002)
ob_cube_002 = bpy.data.objects.new('Cube.002', me_cube_003)
ob_cube_003 = bpy.data.objects.new('Cube.003', me_cube_004)
ob_cube_004 = bpy.data.objects.new('Cube.004', me_cube_006)
ob_cube_005 = bpy.data.objects.new('Cube.005', me_cube_008)

# ---- transforms, parenting, visibility, modifiers, constraints
ob_empty.location = (-29.2, -0.4535, -0.4249)
ob_empty.rotation_euler = (1.571, -0.0, 1.606)
ob_empty.empty_display_type = 'IMAGE'
ob_empty.empty_display_size = 5.0
ob_empty.use_empty_image_alpha = True
ob_empty.color = (1.0, 1.0, 1.0, 0.2385)
ob_empty_001.location = (0.2648, 34.3, 0.9859)
ob_empty_001.rotation_euler = (1.571, -0.0, 0.0)
ob_empty_001.empty_display_type = 'IMAGE'
ob_empty_001.empty_display_size = 5.0
ob_empty_001.use_empty_image_alpha = True
ob_empty_001.color = (1.0, 1.0, 1.0, 0.1)
ob_empty_002.location = (-1.012, -1.507, -13.07)
ob_empty_002.rotation_euler = (0.0, -0.0, 1.571)
ob_empty_002.scale = (0.9216, 0.9222, 0.0349)
ob_empty_002.empty_display_type = 'IMAGE'
ob_empty_002.empty_display_size = 5.0
ob_empty_002.use_empty_image_alpha = True
ob_empty_002.color = (1.0, 1.0, 1.0, 0.1)
ob_cube.location = (0.0, 0.0, 0.0)
_m = ob_cube.modifiers.new('Mirror', 'MIRROR')
_m.use_axis = (False, True, False)
_m.use_clip = True
_m = ob_cube.modifiers.new('Smooth by Angle', 'NODES')
_m.node_group = ng_smooth_by_angle
_m.use_pin_to_last = True
_m.show_group_selector = False
ob_cube_001.location = (0.0, 0.0, 0.0)
_m = ob_cube_001.modifiers.new('Mirror', 'MIRROR')
_m.use_axis = (False, True, False)
_m.use_clip = True
_m = ob_cube_001.modifiers.new('Smooth by Angle', 'NODES')
_m.node_group = ng_smooth_by_angle
_m.use_pin_to_last = True
_m.show_group_selector = False
ob_cube_002.location = (0.0, 0.0, 0.0)
_m = ob_cube_002.modifiers.new('Mirror', 'MIRROR')
_m.use_axis = (False, True, False)
_m.use_clip = True
_m = ob_cube_002.modifiers.new('Smooth by Angle', 'NODES')
_m.node_group = ng_smooth_by_angle
_m.use_pin_to_last = True
_m.show_group_selector = False
ob_cube_003.location = (0.0, 0.0, 0.0)
_m = ob_cube_003.modifiers.new('Mirror', 'MIRROR')
_m.use_axis = (False, True, False)
_m.use_clip = True
_m = ob_cube_003.modifiers.new('Smooth by Angle', 'NODES')
_m.node_group = ng_smooth_by_angle
_m.use_pin_to_last = True
_m.show_group_selector = False
ob_cube_004.location = (-0.32, 0.0, 0.0)
_m = ob_cube_004.modifiers.new('Mirror', 'MIRROR')
_m.use_axis = (False, True, False)
_m.use_clip = True
_m = ob_cube_004.modifiers.new('Smooth by Angle', 'NODES')
_m.node_group = ng_smooth_by_angle
_m.use_pin_to_last = True
_m.show_group_selector = False
ob_cube_005.location = (0.0, 0.0, 0.0)
_m = ob_cube_005.modifiers.new('Mirror', 'MIRROR')
_m.use_axis = (False, True, False)
_m.use_clip = True
_m = ob_cube_005.modifiers.new('Smooth by Angle', 'NODES')
_m.node_group = ng_smooth_by_angle
_m.use_pin_to_last = True
_m.show_group_selector = False

# ---- collection membership
col_collection.objects.link(ob_empty)
col_collection.objects.link(ob_empty_001)
col_collection.objects.link(ob_empty_002)
col_collection.objects.link(ob_cube)
col_collection.objects.link(ob_cube_001)
col_collection.objects.link(ob_cube_002)
col_collection.objects.link(ob_cube_003)
col_collection.objects.link(ob_cube_004)
col_collection.objects.link(ob_cube_005)

# ---- scene / render settings (as saved in the file)
scene.frame_start = 1; scene.frame_end = 250; scene.frame_set(1)
scene.render.engine = 'BLENDER_EEVEE_NEXT'
scene.render.bake_bias = 0.0
scene.render.bake_samples = 0
scene.cycles.sampling_pattern = 'TABULATED_SOBOL'
scene.eevee.use_volume_custom_range = False
bpy.context.view_layer.update()

# ---- added for rendering (the .blend has no active camera and no usable light): camera, sun
cam_auto = bpy.data.cameras.new('AutoCamera')
cam_auto.lens = 50.0
cam_auto.sensor_width = 36.0
cam_auto.clip_end = 1000.0
ob_auto_camera = bpy.data.objects.new('AutoCamera', cam_auto)
scene.collection.objects.link(ob_auto_camera)
ob_auto_camera.location = (1.52225, -2.84167, 1.98515)
ob_auto_camera.rotation_euler = (1.09748, -7.21219e-08, 0.694738)
scene.camera = ob_auto_camera
light_auto_sun = bpy.data.lights.new('AutoSun', 'SUN')
light_auto_sun.energy = 3.0
light_auto_sun.angle = 0.0523599
ob_auto_sun = bpy.data.objects.new('AutoSun', light_auto_sun)
scene.collection.objects.link(ob_auto_sun)
ob_auto_sun.rotation_euler = (0.872665, 0.174533, 0.523599)
bpy.context.view_layer.update()
